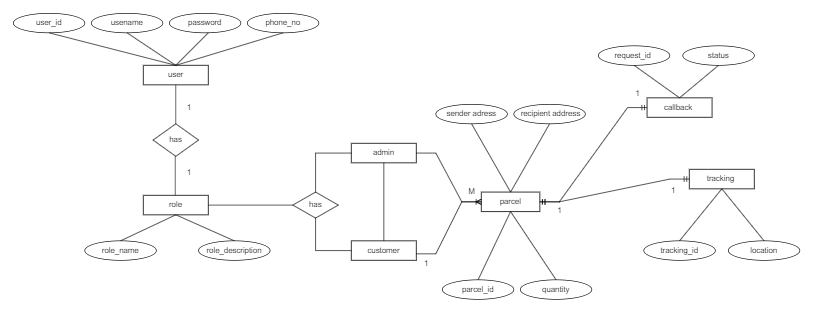

The diagram above was exported from draw.io. Its source (the exported page's mxGraphModel, read from the mxfile embedded in the PNG):
<mxGraphModel dx="3400" dy="1175" grid="1" gridSize="10" guides="1" tooltips="1" connect="1" arrows="1" fold="1" page="1" pageScale="1" pageWidth="850" pageHeight="1100" math="0" shadow="0">
  <root>
    <mxCell id="0" />
    <mxCell id="1" parent="0" />
    <mxCell id="uwqbWVYkB3Mfg4mxzio7-1" value="role" style="rounded=0;whiteSpace=wrap;html=1;" vertex="1" parent="1">
      <mxGeometry x="120" y="330" width="100" height="30" as="geometry" />
    </mxCell>
    <mxCell id="uwqbWVYkB3Mfg4mxzio7-3" value="user" style="rounded=0;whiteSpace=wrap;html=1;" vertex="1" parent="1">
      <mxGeometry x="120" y="130" width="100" height="30" as="geometry" />
    </mxCell>
    <mxCell id="uwqbWVYkB3Mfg4mxzio7-4" value="has" style="rhombus;whiteSpace=wrap;html=1;" vertex="1" parent="1">
      <mxGeometry x="135" y="220" width="70" height="50" as="geometry" />
    </mxCell>
    <mxCell id="uwqbWVYkB3Mfg4mxzio7-5" value="usename" style="ellipse;whiteSpace=wrap;html=1;" vertex="1" parent="1">
      <mxGeometry x="40" y="50" width="110" height="30" as="geometry" />
    </mxCell>
    <mxCell id="uwqbWVYkB3Mfg4mxzio7-6" value="user_id" style="ellipse;whiteSpace=wrap;html=1;" vertex="1" parent="1">
      <mxGeometry x="-80" y="50" width="110" height="30" as="geometry" />
    </mxCell>
    <mxCell id="uwqbWVYkB3Mfg4mxzio7-7" value="role_description" style="ellipse;whiteSpace=wrap;html=1;" vertex="1" parent="1">
      <mxGeometry x="205" y="400" width="110" height="30" as="geometry" />
    </mxCell>
    <mxCell id="uwqbWVYkB3Mfg4mxzio7-8" value="role_name" style="ellipse;whiteSpace=wrap;html=1;" vertex="1" parent="1">
      <mxGeometry x="30" y="400" width="110" height="30" as="geometry" />
    </mxCell>
    <mxCell id="uwqbWVYkB3Mfg4mxzio7-10" value="phone_no" style="ellipse;whiteSpace=wrap;html=1;" vertex="1" parent="1">
      <mxGeometry x="280" y="50" width="110" height="30" as="geometry" />
    </mxCell>
    <mxCell id="uwqbWVYkB3Mfg4mxzio7-11" value="password" style="ellipse;whiteSpace=wrap;html=1;" vertex="1" parent="1">
      <mxGeometry x="160" y="50" width="110" height="30" as="geometry" />
    </mxCell>
    <mxCell id="uwqbWVYkB3Mfg4mxzio7-12" value="has" style="rhombus;whiteSpace=wrap;html=1;" vertex="1" parent="1">
      <mxGeometry x="350" y="325" width="70" height="40" as="geometry" />
    </mxCell>
    <mxCell id="uwqbWVYkB3Mfg4mxzio7-14" value="customer" style="rounded=0;whiteSpace=wrap;html=1;" vertex="1" parent="1">
      <mxGeometry x="440" y="400" width="100" height="30" as="geometry" />
    </mxCell>
    <mxCell id="uwqbWVYkB3Mfg4mxzio7-15" value="admin" style="rounded=0;whiteSpace=wrap;html=1;" vertex="1" parent="1">
      <mxGeometry x="440" y="250" width="100" height="30" as="geometry" />
    </mxCell>
    <mxCell id="uwqbWVYkB3Mfg4mxzio7-16" value="parcel" style="rounded=0;whiteSpace=wrap;html=1;" vertex="1" parent="1">
      <mxGeometry x="640" y="325" width="90" height="30" as="geometry" />
    </mxCell>
    <mxCell id="uwqbWVYkB3Mfg4mxzio7-17" value="callback&amp;nbsp;" style="rounded=0;whiteSpace=wrap;html=1;" vertex="1" parent="1">
      <mxGeometry x="895" y="180" width="100" height="30" as="geometry" />
    </mxCell>
    <mxCell id="uwqbWVYkB3Mfg4mxzio7-18" value="parcel_id" style="ellipse;whiteSpace=wrap;html=1;" vertex="1" parent="1">
      <mxGeometry x="580" y="460" width="110" height="30" as="geometry" />
    </mxCell>
    <mxCell id="uwqbWVYkB3Mfg4mxzio7-19" value="sender adress" style="ellipse;whiteSpace=wrap;html=1;" vertex="1" parent="1">
      <mxGeometry x="570" y="190" width="110" height="30" as="geometry" />
    </mxCell>
    <mxCell id="uwqbWVYkB3Mfg4mxzio7-20" value="&amp;nbsp;recipient address" style="ellipse;whiteSpace=wrap;html=1;" vertex="1" parent="1">
      <mxGeometry x="690" y="190" width="110" height="30" as="geometry" />
    </mxCell>
    <mxCell id="uwqbWVYkB3Mfg4mxzio7-23" value="quantity" style="ellipse;whiteSpace=wrap;html=1;" vertex="1" parent="1">
      <mxGeometry x="700" y="460" width="110" height="30" as="geometry" />
    </mxCell>
    <mxCell id="uwqbWVYkB3Mfg4mxzio7-24" value="tracking&amp;nbsp;" style="rounded=0;whiteSpace=wrap;html=1;" vertex="1" parent="1">
      <mxGeometry x="960" y="290" width="100" height="30" as="geometry" />
    </mxCell>
    <mxCell id="uwqbWVYkB3Mfg4mxzio7-25" value="location" style="ellipse;whiteSpace=wrap;html=1;" vertex="1" parent="1">
      <mxGeometry x="1020" y="400" width="110" height="30" as="geometry" />
    </mxCell>
    <mxCell id="uwqbWVYkB3Mfg4mxzio7-26" value="tracking_id" style="ellipse;whiteSpace=wrap;html=1;" vertex="1" parent="1">
      <mxGeometry x="890" y="400" width="110" height="30" as="geometry" />
    </mxCell>
    <mxCell id="uwqbWVYkB3Mfg4mxzio7-27" value="status" style="ellipse;whiteSpace=wrap;html=1;" vertex="1" parent="1">
      <mxGeometry x="950" y="100" width="110" height="30" as="geometry" />
    </mxCell>
    <mxCell id="uwqbWVYkB3Mfg4mxzio7-28" value="request_id&amp;nbsp;" style="ellipse;whiteSpace=wrap;html=1;" vertex="1" parent="1">
      <mxGeometry x="820" y="100" width="110" height="30" as="geometry" />
    </mxCell>
    <mxCell id="uwqbWVYkB3Mfg4mxzio7-29" value="" style="endArrow=none;html=1;rounded=0;" edge="1" parent="1">
      <mxGeometry width="50" height="50" relative="1" as="geometry">
        <mxPoint x="170" y="130" as="sourcePoint" />
        <mxPoint x="220" y="80" as="targetPoint" />
      </mxGeometry>
    </mxCell>
    <mxCell id="uwqbWVYkB3Mfg4mxzio7-30" value="" style="endArrow=none;html=1;rounded=0;entryX=0.5;entryY=1;entryDx=0;entryDy=0;exitX=0.5;exitY=0;exitDx=0;exitDy=0;" edge="1" parent="1" source="uwqbWVYkB3Mfg4mxzio7-3" target="uwqbWVYkB3Mfg4mxzio7-10">
      <mxGeometry width="50" height="50" relative="1" as="geometry">
        <mxPoint x="190" y="140" as="sourcePoint" />
        <mxPoint x="240" y="90" as="targetPoint" />
      </mxGeometry>
    </mxCell>
    <mxCell id="uwqbWVYkB3Mfg4mxzio7-31" value="" style="endArrow=none;html=1;rounded=0;entryX=0.5;entryY=0;entryDx=0;entryDy=0;exitX=0.5;exitY=1;exitDx=0;exitDy=0;" edge="1" parent="1" source="uwqbWVYkB3Mfg4mxzio7-6" target="uwqbWVYkB3Mfg4mxzio7-3">
      <mxGeometry width="50" height="50" relative="1" as="geometry">
        <mxPoint x="-80" y="150" as="sourcePoint" />
        <mxPoint x="85" y="100" as="targetPoint" />
      </mxGeometry>
    </mxCell>
    <mxCell id="uwqbWVYkB3Mfg4mxzio7-32" value="" style="endArrow=none;html=1;rounded=0;entryX=0.5;entryY=1;entryDx=0;entryDy=0;" edge="1" parent="1" target="uwqbWVYkB3Mfg4mxzio7-5">
      <mxGeometry width="50" height="50" relative="1" as="geometry">
        <mxPoint x="170" y="130" as="sourcePoint" />
        <mxPoint x="230" y="90" as="targetPoint" />
      </mxGeometry>
    </mxCell>
    <mxCell id="uwqbWVYkB3Mfg4mxzio7-33" value="" style="endArrow=none;html=1;rounded=0;exitX=0.5;exitY=0;exitDx=0;exitDy=0;entryX=0.5;entryY=1;entryDx=0;entryDy=0;" edge="1" parent="1" source="uwqbWVYkB3Mfg4mxzio7-4" target="uwqbWVYkB3Mfg4mxzio7-3">
      <mxGeometry width="50" height="50" relative="1" as="geometry">
        <mxPoint x="145" y="210" as="sourcePoint" />
        <mxPoint x="195" y="160" as="targetPoint" />
      </mxGeometry>
    </mxCell>
    <mxCell id="uwqbWVYkB3Mfg4mxzio7-34" value="" style="endArrow=none;html=1;rounded=0;exitX=0.5;exitY=0;exitDx=0;exitDy=0;entryX=0.5;entryY=1;entryDx=0;entryDy=0;" edge="1" parent="1">
      <mxGeometry width="50" height="50" relative="1" as="geometry">
        <mxPoint x="169" y="330" as="sourcePoint" />
        <mxPoint x="169" y="270" as="targetPoint" />
      </mxGeometry>
    </mxCell>
    <mxCell id="uwqbWVYkB3Mfg4mxzio7-35" value="" style="endArrow=none;html=1;rounded=0;exitX=0.5;exitY=0;exitDx=0;exitDy=0;entryX=0.5;entryY=1;entryDx=0;entryDy=0;" edge="1" parent="1" source="uwqbWVYkB3Mfg4mxzio7-8" target="uwqbWVYkB3Mfg4mxzio7-1">
      <mxGeometry width="50" height="50" relative="1" as="geometry">
        <mxPoint x="169" y="410" as="sourcePoint" />
        <mxPoint x="169" y="350" as="targetPoint" />
      </mxGeometry>
    </mxCell>
    <mxCell id="uwqbWVYkB3Mfg4mxzio7-36" value="" style="endArrow=none;html=1;rounded=0;entryX=0.5;entryY=0;entryDx=0;entryDy=0;" edge="1" parent="1" target="uwqbWVYkB3Mfg4mxzio7-7">
      <mxGeometry width="50" height="50" relative="1" as="geometry">
        <mxPoint x="170" y="360" as="sourcePoint" />
        <mxPoint x="180" y="370" as="targetPoint" />
      </mxGeometry>
    </mxCell>
    <mxCell id="uwqbWVYkB3Mfg4mxzio7-37" value="" style="endArrow=none;html=1;rounded=0;exitX=1;exitY=0.5;exitDx=0;exitDy=0;entryX=0;entryY=0.5;entryDx=0;entryDy=0;" edge="1" parent="1" source="uwqbWVYkB3Mfg4mxzio7-1" target="uwqbWVYkB3Mfg4mxzio7-12">
      <mxGeometry width="50" height="50" relative="1" as="geometry">
        <mxPoint x="200" y="350" as="sourcePoint" />
        <mxPoint x="290" y="320" as="targetPoint" />
      </mxGeometry>
    </mxCell>
    <mxCell id="uwqbWVYkB3Mfg4mxzio7-44" value="" style="endArrow=none;html=1;rounded=0;entryX=0;entryY=0.5;entryDx=0;entryDy=0;exitX=0.5;exitY=0;exitDx=0;exitDy=0;" edge="1" parent="1" source="uwqbWVYkB3Mfg4mxzio7-12" target="uwqbWVYkB3Mfg4mxzio7-15">
      <mxGeometry width="50" height="50" relative="1" as="geometry">
        <mxPoint x="330" y="320" as="sourcePoint" />
        <mxPoint x="370" y="275" as="targetPoint" />
        <Array as="points">
          <mxPoint x="385" y="265" />
        </Array>
      </mxGeometry>
    </mxCell>
    <mxCell id="uwqbWVYkB3Mfg4mxzio7-45" value="" style="endArrow=none;html=1;rounded=0;entryX=0;entryY=0.5;entryDx=0;entryDy=0;exitX=0.5;exitY=1;exitDx=0;exitDy=0;" edge="1" parent="1" source="uwqbWVYkB3Mfg4mxzio7-12" target="uwqbWVYkB3Mfg4mxzio7-14">
      <mxGeometry width="50" height="50" relative="1" as="geometry">
        <mxPoint x="340" y="445" as="sourcePoint" />
        <mxPoint x="435" y="385" as="targetPoint" />
        <Array as="points">
          <mxPoint x="385" y="415" />
        </Array>
      </mxGeometry>
    </mxCell>
    <mxCell id="uwqbWVYkB3Mfg4mxzio7-52" value="" style="endArrow=none;html=1;rounded=0;exitX=0.5;exitY=0;exitDx=0;exitDy=0;entryX=0.5;entryY=1;entryDx=0;entryDy=0;" edge="1" parent="1" source="uwqbWVYkB3Mfg4mxzio7-16" target="uwqbWVYkB3Mfg4mxzio7-20">
      <mxGeometry width="50" height="50" relative="1" as="geometry">
        <mxPoint x="700" y="270" as="sourcePoint" />
        <mxPoint x="750" y="220" as="targetPoint" />
      </mxGeometry>
    </mxCell>
    <mxCell id="uwqbWVYkB3Mfg4mxzio7-53" value="" style="endArrow=none;html=1;rounded=0;entryX=0.5;entryY=1;entryDx=0;entryDy=0;exitX=0.5;exitY=0;exitDx=0;exitDy=0;" edge="1" parent="1" source="uwqbWVYkB3Mfg4mxzio7-16" target="uwqbWVYkB3Mfg4mxzio7-19">
      <mxGeometry width="50" height="50" relative="1" as="geometry">
        <mxPoint x="680" y="320" as="sourcePoint" />
        <mxPoint x="680" y="250" as="targetPoint" />
      </mxGeometry>
    </mxCell>
    <mxCell id="uwqbWVYkB3Mfg4mxzio7-54" value="" style="endArrow=none;html=1;rounded=0;entryX=0.5;entryY=1;entryDx=0;entryDy=0;exitX=0.5;exitY=0;exitDx=0;exitDy=0;" edge="1" parent="1" source="uwqbWVYkB3Mfg4mxzio7-23" target="uwqbWVYkB3Mfg4mxzio7-16">
      <mxGeometry width="50" height="50" relative="1" as="geometry">
        <mxPoint x="750" y="460" as="sourcePoint" />
        <mxPoint x="690" y="355" as="targetPoint" />
        <Array as="points" />
      </mxGeometry>
    </mxCell>
    <mxCell id="uwqbWVYkB3Mfg4mxzio7-55" value="" style="endArrow=none;html=1;rounded=0;exitX=0.5;exitY=0;exitDx=0;exitDy=0;entryX=0.5;entryY=1;entryDx=0;entryDy=0;" edge="1" parent="1" source="uwqbWVYkB3Mfg4mxzio7-18" target="uwqbWVYkB3Mfg4mxzio7-16">
      <mxGeometry width="50" height="50" relative="1" as="geometry">
        <mxPoint x="630" y="460" as="sourcePoint" />
        <mxPoint x="690" y="355" as="targetPoint" />
      </mxGeometry>
    </mxCell>
    <mxCell id="uwqbWVYkB3Mfg4mxzio7-59" value="" style="endArrow=none;html=1;rounded=0;exitX=0.5;exitY=0;exitDx=0;exitDy=0;entryX=0.5;entryY=1;entryDx=0;entryDy=0;" edge="1" parent="1" source="uwqbWVYkB3Mfg4mxzio7-17" target="uwqbWVYkB3Mfg4mxzio7-27">
      <mxGeometry width="50" height="50" relative="1" as="geometry">
        <mxPoint x="945" y="180" as="sourcePoint" />
        <mxPoint x="995" y="130" as="targetPoint" />
      </mxGeometry>
    </mxCell>
    <mxCell id="uwqbWVYkB3Mfg4mxzio7-61" value="" style="endArrow=none;html=1;rounded=0;exitX=0.5;exitY=0;exitDx=0;exitDy=0;entryX=0.5;entryY=1;entryDx=0;entryDy=0;" edge="1" parent="1" source="uwqbWVYkB3Mfg4mxzio7-17" target="uwqbWVYkB3Mfg4mxzio7-28">
      <mxGeometry width="50" height="50" relative="1" as="geometry">
        <mxPoint x="895" y="190" as="sourcePoint" />
        <mxPoint x="935" y="140" as="targetPoint" />
      </mxGeometry>
    </mxCell>
    <mxCell id="uwqbWVYkB3Mfg4mxzio7-62" value="" style="endArrow=none;html=1;rounded=0;entryX=0.5;entryY=1;entryDx=0;entryDy=0;exitX=0.5;exitY=0;exitDx=0;exitDy=0;" edge="1" parent="1" source="uwqbWVYkB3Mfg4mxzio7-25" target="uwqbWVYkB3Mfg4mxzio7-24">
      <mxGeometry width="50" height="50" relative="1" as="geometry">
        <mxPoint x="1070" y="400" as="sourcePoint" />
        <mxPoint x="1120" y="350" as="targetPoint" />
      </mxGeometry>
    </mxCell>
    <mxCell id="uwqbWVYkB3Mfg4mxzio7-64" value="" style="endArrow=none;html=1;rounded=0;exitX=0.5;exitY=0;exitDx=0;exitDy=0;entryX=0.5;entryY=1;entryDx=0;entryDy=0;" edge="1" parent="1" source="uwqbWVYkB3Mfg4mxzio7-26" target="uwqbWVYkB3Mfg4mxzio7-24">
      <mxGeometry width="50" height="50" relative="1" as="geometry">
        <mxPoint x="960" y="370" as="sourcePoint" />
        <mxPoint x="1010" y="320" as="targetPoint" />
      </mxGeometry>
    </mxCell>
    <mxCell id="uwqbWVYkB3Mfg4mxzio7-67" value="1" style="text;html=1;align=center;verticalAlign=middle;resizable=0;points=[];autosize=1;strokeColor=none;fillColor=none;" vertex="1" parent="1">
      <mxGeometry x="175" y="180" width="30" height="30" as="geometry" />
    </mxCell>
    <mxCell id="uwqbWVYkB3Mfg4mxzio7-70" value="1" style="text;html=1;align=center;verticalAlign=middle;resizable=0;points=[];autosize=1;strokeColor=none;fillColor=none;" vertex="1" parent="1">
      <mxGeometry x="175" y="280" width="30" height="30" as="geometry" />
    </mxCell>
    <mxCell id="uwqbWVYkB3Mfg4mxzio7-71" value="1" style="text;html=1;align=center;verticalAlign=middle;resizable=0;points=[];autosize=1;strokeColor=none;fillColor=none;" vertex="1" parent="1">
      <mxGeometry x="540" y="420" width="30" height="30" as="geometry" />
    </mxCell>
    <mxCell id="uwqbWVYkB3Mfg4mxzio7-77" value="" style="edgeStyle=entityRelationEdgeStyle;fontSize=12;html=1;endArrow=ERmandOne;startArrow=ERmandOne;rounded=0;entryX=0;entryY=0.5;entryDx=0;entryDy=0;exitX=1;exitY=0.5;exitDx=0;exitDy=0;" edge="1" parent="1" source="uwqbWVYkB3Mfg4mxzio7-16" target="uwqbWVYkB3Mfg4mxzio7-24">
      <mxGeometry width="100" height="100" relative="1" as="geometry">
        <mxPoint x="745" y="340" as="sourcePoint" />
        <mxPoint x="845" y="240" as="targetPoint" />
      </mxGeometry>
    </mxCell>
    <mxCell id="uwqbWVYkB3Mfg4mxzio7-78" value="" style="edgeStyle=entityRelationEdgeStyle;fontSize=12;html=1;endArrow=ERmandOne;startArrow=ERmandOne;rounded=0;entryX=0;entryY=0.5;entryDx=0;entryDy=0;" edge="1" parent="1" target="uwqbWVYkB3Mfg4mxzio7-17">
      <mxGeometry width="100" height="100" relative="1" as="geometry">
        <mxPoint x="730" y="340" as="sourcePoint" />
        <mxPoint x="830" y="240" as="targetPoint" />
      </mxGeometry>
    </mxCell>
    <mxCell id="uwqbWVYkB3Mfg4mxzio7-79" value="" style="edgeStyle=entityRelationEdgeStyle;fontSize=12;html=1;endArrow=ERoneToMany;rounded=0;entryX=1;entryY=1;entryDx=0;entryDy=0;exitX=1;exitY=0.5;exitDx=0;exitDy=0;" edge="1" parent="1" source="uwqbWVYkB3Mfg4mxzio7-15">
      <mxGeometry width="100" height="100" relative="1" as="geometry">
        <mxPoint x="540" y="270" as="sourcePoint" />
        <mxPoint x="640" y="340" as="targetPoint" />
      </mxGeometry>
    </mxCell>
    <mxCell id="uwqbWVYkB3Mfg4mxzio7-81" value="" style="edgeStyle=entityRelationEdgeStyle;fontSize=12;html=1;endArrow=ERmany;rounded=0;" edge="1" parent="1">
      <mxGeometry width="100" height="100" relative="1" as="geometry">
        <mxPoint x="540" y="420" as="sourcePoint" />
        <mxPoint x="640" y="340" as="targetPoint" />
      </mxGeometry>
    </mxCell>
    <mxCell id="uwqbWVYkB3Mfg4mxzio7-82" value="1" style="text;html=1;align=center;verticalAlign=middle;resizable=0;points=[];autosize=1;strokeColor=none;fillColor=none;" vertex="1" parent="1">
      <mxGeometry x="745" y="338" width="30" height="30" as="geometry" />
    </mxCell>
    <mxCell id="uwqbWVYkB3Mfg4mxzio7-83" value="M" style="text;html=1;align=center;verticalAlign=middle;resizable=0;points=[];autosize=1;strokeColor=none;fillColor=none;" vertex="1" parent="1">
      <mxGeometry x="610" y="310" width="30" height="30" as="geometry" />
    </mxCell>
    <mxCell id="uwqbWVYkB3Mfg4mxzio7-84" value="1" style="text;html=1;align=center;verticalAlign=middle;resizable=0;points=[];autosize=1;strokeColor=none;fillColor=none;" vertex="1" parent="1">
      <mxGeometry x="920" y="308" width="30" height="30" as="geometry" />
    </mxCell>
    <mxCell id="uwqbWVYkB3Mfg4mxzio7-85" value="1" style="text;html=1;align=center;verticalAlign=middle;resizable=0;points=[];autosize=1;strokeColor=none;fillColor=none;" vertex="1" parent="1">
      <mxGeometry x="865" y="158" width="30" height="30" as="geometry" />
    </mxCell>
    <mxCell id="uwqbWVYkB3Mfg4mxzio7-86" value="" style="endArrow=none;html=1;rounded=0;entryX=0.5;entryY=1;entryDx=0;entryDy=0;exitX=0.5;exitY=0;exitDx=0;exitDy=0;" edge="1" parent="1" source="uwqbWVYkB3Mfg4mxzio7-14" target="uwqbWVYkB3Mfg4mxzio7-15">
      <mxGeometry width="50" height="50" relative="1" as="geometry">
        <mxPoint x="490" y="390" as="sourcePoint" />
        <mxPoint x="540" y="350" as="targetPoint" />
      </mxGeometry>
    </mxCell>
  </root>
</mxGraphModel>